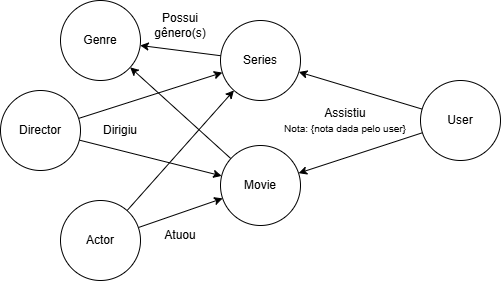

The diagram above was exported from draw.io. Its source (the exported page's mxGraphModel, read from the mxfile embedded in the PNG):
<mxGraphModel dx="691" dy="379" grid="1" gridSize="10" guides="1" tooltips="1" connect="1" arrows="1" fold="1" page="1" pageScale="1" pageWidth="827" pageHeight="1169" math="0" shadow="0">
  <root>
    <mxCell id="0" />
    <mxCell id="1" parent="0" />
    <mxCell id="-izP69Z_Ap9qLCKmfSKn-13" style="rounded=0;orthogonalLoop=1;jettySize=auto;html=1;" edge="1" parent="1" source="-izP69Z_Ap9qLCKmfSKn-1" target="-izP69Z_Ap9qLCKmfSKn-3">
      <mxGeometry relative="1" as="geometry" />
    </mxCell>
    <mxCell id="-izP69Z_Ap9qLCKmfSKn-14" style="rounded=0;orthogonalLoop=1;jettySize=auto;html=1;" edge="1" parent="1" source="-izP69Z_Ap9qLCKmfSKn-1" target="-izP69Z_Ap9qLCKmfSKn-2">
      <mxGeometry relative="1" as="geometry" />
    </mxCell>
    <mxCell id="-izP69Z_Ap9qLCKmfSKn-1" value="User" style="ellipse;whiteSpace=wrap;html=1;aspect=fixed;" vertex="1" parent="1">
      <mxGeometry x="630" y="190" width="80" height="80" as="geometry" />
    </mxCell>
    <mxCell id="-izP69Z_Ap9qLCKmfSKn-10" style="rounded=0;orthogonalLoop=1;jettySize=auto;html=1;" edge="1" parent="1" source="-izP69Z_Ap9qLCKmfSKn-2" target="-izP69Z_Ap9qLCKmfSKn-5">
      <mxGeometry relative="1" as="geometry" />
    </mxCell>
    <mxCell id="-izP69Z_Ap9qLCKmfSKn-2" value="Movie" style="ellipse;whiteSpace=wrap;html=1;aspect=fixed;" vertex="1" parent="1">
      <mxGeometry x="430" y="255" width="80" height="80" as="geometry" />
    </mxCell>
    <mxCell id="-izP69Z_Ap9qLCKmfSKn-9" style="rounded=0;orthogonalLoop=1;jettySize=auto;html=1;" edge="1" parent="1" source="-izP69Z_Ap9qLCKmfSKn-3" target="-izP69Z_Ap9qLCKmfSKn-5">
      <mxGeometry relative="1" as="geometry" />
    </mxCell>
    <mxCell id="-izP69Z_Ap9qLCKmfSKn-3" value="Series" style="ellipse;whiteSpace=wrap;html=1;aspect=fixed;" vertex="1" parent="1">
      <mxGeometry x="430" y="130" width="80" height="80" as="geometry" />
    </mxCell>
    <mxCell id="-izP69Z_Ap9qLCKmfSKn-7" style="rounded=0;orthogonalLoop=1;jettySize=auto;html=1;" edge="1" parent="1" source="-izP69Z_Ap9qLCKmfSKn-4" target="-izP69Z_Ap9qLCKmfSKn-3">
      <mxGeometry relative="1" as="geometry" />
    </mxCell>
    <mxCell id="-izP69Z_Ap9qLCKmfSKn-8" style="rounded=0;orthogonalLoop=1;jettySize=auto;html=1;" edge="1" parent="1" source="-izP69Z_Ap9qLCKmfSKn-4" target="-izP69Z_Ap9qLCKmfSKn-2">
      <mxGeometry relative="1" as="geometry" />
    </mxCell>
    <mxCell id="-izP69Z_Ap9qLCKmfSKn-4" value="Director" style="ellipse;whiteSpace=wrap;html=1;aspect=fixed;" vertex="1" parent="1">
      <mxGeometry x="210" y="200" width="80" height="80" as="geometry" />
    </mxCell>
    <mxCell id="-izP69Z_Ap9qLCKmfSKn-5" value="Genre" style="ellipse;whiteSpace=wrap;html=1;aspect=fixed;" vertex="1" parent="1">
      <mxGeometry x="270" y="110" width="80" height="80" as="geometry" />
    </mxCell>
    <mxCell id="-izP69Z_Ap9qLCKmfSKn-11" style="rounded=0;orthogonalLoop=1;jettySize=auto;html=1;" edge="1" parent="1" source="-izP69Z_Ap9qLCKmfSKn-6" target="-izP69Z_Ap9qLCKmfSKn-2">
      <mxGeometry relative="1" as="geometry" />
    </mxCell>
    <mxCell id="-izP69Z_Ap9qLCKmfSKn-12" style="rounded=0;orthogonalLoop=1;jettySize=auto;html=1;" edge="1" parent="1" source="-izP69Z_Ap9qLCKmfSKn-6" target="-izP69Z_Ap9qLCKmfSKn-3">
      <mxGeometry relative="1" as="geometry" />
    </mxCell>
    <mxCell id="-izP69Z_Ap9qLCKmfSKn-6" value="Actor" style="ellipse;whiteSpace=wrap;html=1;aspect=fixed;" vertex="1" parent="1">
      <mxGeometry x="270" y="310" width="80" height="80" as="geometry" />
    </mxCell>
    <mxCell id="-izP69Z_Ap9qLCKmfSKn-15" value="Possui gênero(s)" style="text;html=1;whiteSpace=wrap;strokeColor=none;fillColor=none;align=center;verticalAlign=middle;rounded=0;" vertex="1" parent="1">
      <mxGeometry x="360" y="120" width="60" height="30" as="geometry" />
    </mxCell>
    <mxCell id="-izP69Z_Ap9qLCKmfSKn-16" value="Dirigiu" style="text;html=1;whiteSpace=wrap;strokeColor=none;fillColor=none;align=center;verticalAlign=middle;rounded=0;" vertex="1" parent="1">
      <mxGeometry x="300" y="225" width="60" height="30" as="geometry" />
    </mxCell>
    <mxCell id="-izP69Z_Ap9qLCKmfSKn-17" value="Atuou" style="text;html=1;whiteSpace=wrap;strokeColor=none;fillColor=none;align=center;verticalAlign=middle;rounded=0;" vertex="1" parent="1">
      <mxGeometry x="360" y="330" width="60" height="30" as="geometry" />
    </mxCell>
    <mxCell id="-izP69Z_Ap9qLCKmfSKn-18" value="Assistiu&lt;div&gt;&lt;font style=&quot;font-size: 10px;&quot;&gt;Nota: {nota dada pelo user}&lt;/font&gt;&lt;/div&gt;" style="text;html=1;whiteSpace=wrap;strokeColor=none;fillColor=none;align=center;verticalAlign=middle;rounded=0;" vertex="1" parent="1">
      <mxGeometry x="490" y="215" width="130" height="30" as="geometry" />
    </mxCell>
  </root>
</mxGraphModel>